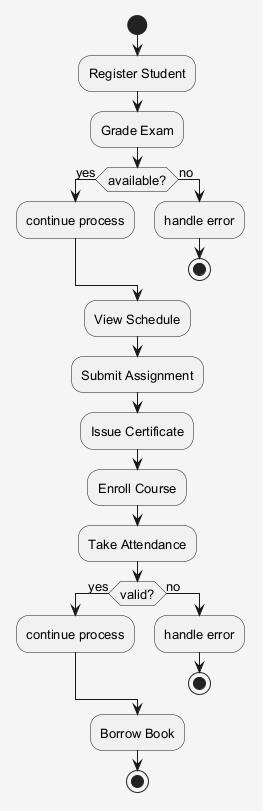

The diagram above was rendered by PlantUML. Its source (embedded in the PNG):
@startuml
skinparam shadowing false
skinparam backgroundColor #F5F5F5
skinparam defaultFontSize 13
start
:Register Student;
:Grade Exam;
if (available?) then (yes)
:continue process;
else (no)
:handle error;
stop
endif
:View Schedule;
:Submit Assignment;
:Issue Certificate;
:Enroll Course;
:Take Attendance;
if (valid?) then (yes)
:continue process;
else (no)
:handle error;
stop
endif
:Borrow Book;
stop
@enduml